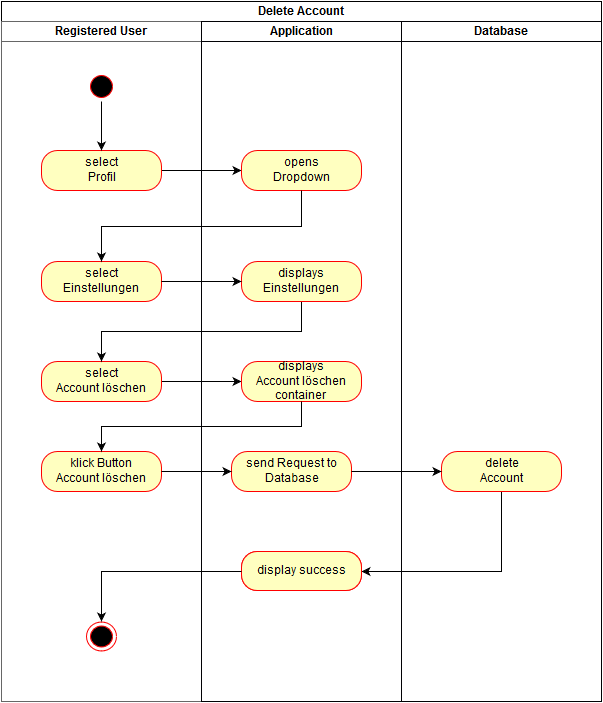

The diagram above was exported from draw.io. Its source (the exported page's mxGraphModel, read from the mxfile embedded in the PNG):
<mxGraphModel dx="1351" dy="782" grid="1" gridSize="10" guides="1" tooltips="1" connect="1" arrows="1" fold="1" page="1" pageScale="1.5" pageWidth="1169" pageHeight="826" background="#ffffff" math="0" shadow="0">
  <root>
    <mxCell id="0" style=";html=1;" />
    <mxCell id="1" style=";html=1;" parent="0" />
    <mxCell id="54fc0f35c7f2d4fe-2" style="edgeStyle=orthogonalEdgeStyle;rounded=0;html=1;exitX=1;exitY=0.5;entryX=0;entryY=0.5;jettySize=auto;orthogonalLoop=1;" edge="1" parent="1" source="2d452a61b272a4a7-84" target="54fc0f35c7f2d4fe-1">
      <mxGeometry relative="1" as="geometry" />
    </mxCell>
    <mxCell id="2d452a61b272a4a7-84" value="select &lt;br&gt;Profil" style="rounded=1;whiteSpace=wrap;html=1;arcSize=40;fillColor=#ffffc0;strokeColor=#ff0000;" parent="1" vertex="1">
      <mxGeometry x="120" y="279" width="120" height="40" as="geometry" />
    </mxCell>
    <mxCell id="2d452a61b272a4a7-127" style="edgeStyle=orthogonalEdgeStyle;rounded=0;html=1;exitX=0.5;exitY=1;entryX=0.5;entryY=0;jettySize=auto;orthogonalLoop=1;" parent="1" source="2d452a61b272a4a7-68" target="2d452a61b272a4a7-84" edge="1">
      <mxGeometry relative="1" as="geometry" />
    </mxCell>
    <mxCell id="54fc0f35c7f2d4fe-3" value="Application" style="swimlane;html=1;startSize=20;strokeColor=#010105;" vertex="1" parent="1">
      <mxGeometry x="280" y="150" width="200" height="680" as="geometry" />
    </mxCell>
    <mxCell id="54fc0f35c7f2d4fe-5" value="display success&lt;br&gt;" style="rounded=1;whiteSpace=wrap;html=1;arcSize=40;fillColor=#ffffc0;strokeColor=#ff0000;fontFamily=Helvetica;fontSize=12;fontColor=#000000;align=center;" vertex="1" parent="54fc0f35c7f2d4fe-3">
      <mxGeometry x="40" y="530" width="120" height="39" as="geometry" />
    </mxCell>
    <mxCell id="54fc0f35c7f2d4fe-16" style="edgeStyle=orthogonalEdgeStyle;rounded=0;html=1;exitX=1;exitY=0.5;entryX=0;entryY=0.5;jettySize=auto;orthogonalLoop=1;" edge="1" parent="1" source="54fc0f35c7f2d4fe-14" target="54fc0f35c7f2d4fe-12">
      <mxGeometry relative="1" as="geometry" />
    </mxCell>
    <mxCell id="54fc0f35c7f2d4fe-14" value="select&lt;br&gt;Account löschen&lt;br&gt;" style="rounded=1;whiteSpace=wrap;html=1;arcSize=40;fillColor=#ffffc0;strokeColor=#ff0000;" vertex="1" parent="1">
      <mxGeometry x="120" y="490" width="120" height="40" as="geometry" />
    </mxCell>
    <mxCell id="54fc0f35c7f2d4fe-15" style="edgeStyle=orthogonalEdgeStyle;rounded=0;html=1;exitX=0.5;exitY=1;entryX=0.5;entryY=0;jettySize=auto;orthogonalLoop=1;" edge="1" parent="1" source="54fc0f35c7f2d4fe-9" target="54fc0f35c7f2d4fe-14">
      <mxGeometry relative="1" as="geometry" />
    </mxCell>
    <mxCell id="54fc0f35c7f2d4fe-28" style="edgeStyle=orthogonalEdgeStyle;rounded=0;html=1;exitX=0.5;exitY=1;entryX=1;entryY=0.5;jettySize=auto;orthogonalLoop=1;" edge="1" parent="1" source="54fc0f35c7f2d4fe-19" target="54fc0f35c7f2d4fe-5">
      <mxGeometry relative="1" as="geometry" />
    </mxCell>
    <mxCell id="4085b65c81fccb11-4" value="Delete Account&lt;br&gt;" style="swimlane;html=1;childLayout=stackLayout;startSize=20;rounded=0;comic=0;" parent="1" vertex="1">
      <mxGeometry x="80" y="130" width="600" height="700" as="geometry" />
    </mxCell>
    <mxCell id="4085b65c81fccb11-5" value="Registered User&lt;br&gt;" style="swimlane;html=1;startSize=20;fillColor=#FFFFFF;strokeColor=#666666;shadow=0;" parent="4085b65c81fccb11-4" vertex="1">
      <mxGeometry y="20" width="200" height="680" as="geometry" />
    </mxCell>
    <mxCell id="2d452a61b272a4a7-68" value="" style="ellipse;html=1;shape=startState;fillColor=#000000;strokeColor=#ff0000;" parent="4085b65c81fccb11-5" vertex="1">
      <mxGeometry x="85" y="50" width="30" height="30" as="geometry" />
    </mxCell>
    <mxCell id="173a56082c55601a-10" value="" style="ellipse;html=1;shape=endState;fillColor=#000000;strokeColor=#ff0000;" parent="4085b65c81fccb11-5" vertex="1">
      <mxGeometry x="85" y="600" width="30" height="29" as="geometry" />
    </mxCell>
    <mxCell id="54fc0f35c7f2d4fe-8" value="select&lt;br&gt;Einstellungen&lt;br&gt;" style="rounded=1;whiteSpace=wrap;html=1;arcSize=40;fillColor=#ffffc0;strokeColor=#ff0000;" vertex="1" parent="4085b65c81fccb11-5">
      <mxGeometry x="40" y="240" width="120" height="40" as="geometry" />
    </mxCell>
    <mxCell id="54fc0f35c7f2d4fe-17" value="klick Button&lt;br&gt;Account löschen&lt;br&gt;" style="rounded=1;whiteSpace=wrap;html=1;arcSize=40;fillColor=#ffffc0;strokeColor=#ff0000;" vertex="1" parent="4085b65c81fccb11-5">
      <mxGeometry x="40" y="430" width="120" height="40" as="geometry" />
    </mxCell>
    <mxCell id="4085b65c81fccb11-6" value="Application" style="swimlane;html=1;startSize=20;strokeColor=#010105;" parent="4085b65c81fccb11-4" vertex="1">
      <mxGeometry x="200" y="20" width="200" height="680" as="geometry" />
    </mxCell>
    <mxCell id="1b72a4f63f0b9f7d-13" value="display success&lt;br&gt;" style="rounded=1;whiteSpace=wrap;html=1;arcSize=40;fillColor=#ffffc0;strokeColor=#ff0000;fontFamily=Helvetica;fontSize=12;fontColor=#000000;align=center;" parent="4085b65c81fccb11-6" vertex="1">
      <mxGeometry x="40" y="530" width="120" height="39" as="geometry" />
    </mxCell>
    <mxCell id="54fc0f35c7f2d4fe-1" value="opens&lt;br&gt;Dropdown&lt;br&gt;" style="rounded=1;whiteSpace=wrap;html=1;arcSize=40;fillColor=#ffffc0;strokeColor=#ff0000;" vertex="1" parent="4085b65c81fccb11-6">
      <mxGeometry x="40" y="129" width="120" height="40" as="geometry" />
    </mxCell>
    <mxCell id="54fc0f35c7f2d4fe-9" value="displays&lt;br&gt;Einstellungen&lt;br&gt;" style="rounded=1;whiteSpace=wrap;html=1;arcSize=40;fillColor=#ffffc0;strokeColor=#ff0000;" vertex="1" parent="4085b65c81fccb11-6">
      <mxGeometry x="40" y="240" width="120" height="40" as="geometry" />
    </mxCell>
    <mxCell id="54fc0f35c7f2d4fe-12" value="displays&lt;br&gt;Account löschen container&lt;br&gt;" style="rounded=1;whiteSpace=wrap;html=1;arcSize=40;fillColor=#ffffc0;strokeColor=#ff0000;" vertex="1" parent="4085b65c81fccb11-6">
      <mxGeometry x="40" y="340" width="120" height="40" as="geometry" />
    </mxCell>
    <mxCell id="54fc0f35c7f2d4fe-18" value="send Request to&lt;br&gt;Database&lt;br&gt;" style="rounded=1;whiteSpace=wrap;html=1;arcSize=40;fillColor=#ffffc0;strokeColor=#ff0000;" vertex="1" parent="4085b65c81fccb11-6">
      <mxGeometry x="30" y="430" width="120" height="40" as="geometry" />
    </mxCell>
    <mxCell id="54fc0f35c7f2d4fe-10" style="edgeStyle=orthogonalEdgeStyle;rounded=0;html=1;exitX=0.5;exitY=1;entryX=0.5;entryY=0;jettySize=auto;orthogonalLoop=1;" edge="1" parent="4085b65c81fccb11-4" source="54fc0f35c7f2d4fe-1" target="54fc0f35c7f2d4fe-8">
      <mxGeometry relative="1" as="geometry" />
    </mxCell>
    <mxCell id="54fc0f35c7f2d4fe-11" style="edgeStyle=orthogonalEdgeStyle;rounded=0;html=1;exitX=1;exitY=0.5;entryX=0;entryY=0.5;jettySize=auto;orthogonalLoop=1;" edge="1" parent="4085b65c81fccb11-4" source="54fc0f35c7f2d4fe-8" target="54fc0f35c7f2d4fe-9">
      <mxGeometry relative="1" as="geometry" />
    </mxCell>
    <mxCell id="54fc0f35c7f2d4fe-21" value="Database" style="swimlane;html=1;startSize=20;strokeColor=#010105;" vertex="1" parent="4085b65c81fccb11-4">
      <mxGeometry x="400" y="20" width="200" height="680" as="geometry" />
    </mxCell>
    <mxCell id="54fc0f35c7f2d4fe-19" value="delete&lt;br&gt;Account&lt;br&gt;" style="rounded=1;whiteSpace=wrap;html=1;arcSize=40;fillColor=#ffffc0;strokeColor=#ff0000;" vertex="1" parent="54fc0f35c7f2d4fe-21">
      <mxGeometry x="40" y="430" width="120" height="40" as="geometry" />
    </mxCell>
    <mxCell id="54fc0f35c7f2d4fe-29" style="edgeStyle=orthogonalEdgeStyle;rounded=0;html=1;exitX=1;exitY=0.5;entryX=0;entryY=0.5;jettySize=auto;orthogonalLoop=1;" edge="1" parent="4085b65c81fccb11-4" source="54fc0f35c7f2d4fe-17" target="54fc0f35c7f2d4fe-18">
      <mxGeometry relative="1" as="geometry" />
    </mxCell>
    <mxCell id="54fc0f35c7f2d4fe-30" style="edgeStyle=orthogonalEdgeStyle;rounded=0;html=1;exitX=1;exitY=0.5;entryX=0;entryY=0.5;jettySize=auto;orthogonalLoop=1;" edge="1" parent="4085b65c81fccb11-4" source="54fc0f35c7f2d4fe-18" target="54fc0f35c7f2d4fe-19">
      <mxGeometry relative="1" as="geometry" />
    </mxCell>
    <mxCell id="54fc0f35c7f2d4fe-31" style="edgeStyle=orthogonalEdgeStyle;rounded=0;html=1;exitX=0;exitY=0.5;entryX=0.5;entryY=0;jettySize=auto;orthogonalLoop=1;" edge="1" parent="4085b65c81fccb11-4" source="1b72a4f63f0b9f7d-13" target="173a56082c55601a-10">
      <mxGeometry relative="1" as="geometry" />
    </mxCell>
    <mxCell id="54fc0f35c7f2d4fe-32" style="edgeStyle=orthogonalEdgeStyle;rounded=0;html=1;exitX=0.5;exitY=1;entryX=0.5;entryY=0;jettySize=auto;orthogonalLoop=1;" edge="1" parent="4085b65c81fccb11-4" source="54fc0f35c7f2d4fe-12" target="54fc0f35c7f2d4fe-17">
      <mxGeometry relative="1" as="geometry" />
    </mxCell>
  </root>
</mxGraphModel>